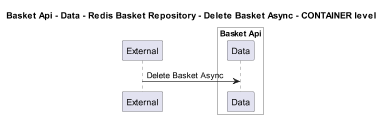

The diagram above was rendered by PlantUML. Its source (embedded in the PNG):
@startuml
!pragma layout smetana
skinparam dpi 60

title Basket Api - Data - Redis Basket Repository - Delete Basket Async - CONTAINER level

participant "External" as C4InterFlow.SoftwareSystems.ExternalSystem

box "Basket Api" #White
    participant "Data" as dotnet.eShop.Architecture.SoftwareSystems.BasketApi.Containers.Data
end box


C4InterFlow.SoftwareSystems.ExternalSystem -> dotnet.eShop.Architecture.SoftwareSystems.BasketApi.Containers.Data : Delete Basket Async


@enduml